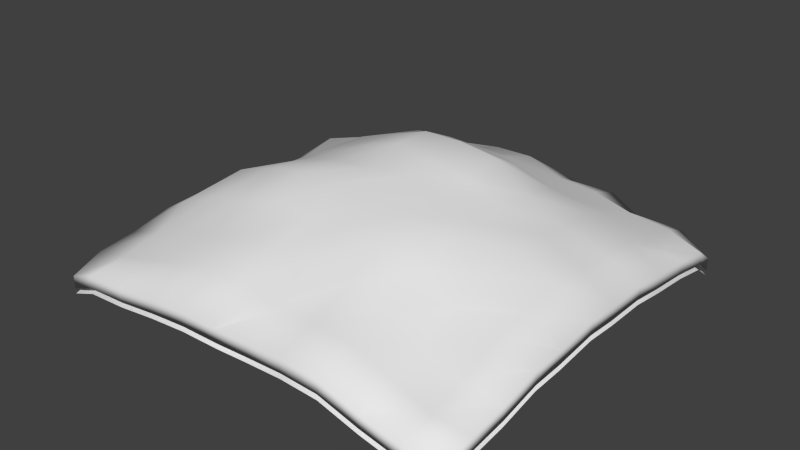 # Source: bump.blend  (saved by Blender 2.68.0; exported with 4.5.12 LTS)
import bpy
from mathutils import Matrix  # noqa: F401  (used for matrix-valued properties, if any)

bpy.ops.wm.read_factory_settings(use_empty=True)
scene = bpy.context.scene
scene.name = 'Scene'

# ---- collections
col_collection_1 = bpy.data.collections.new('Collection 1'); scene.collection.children.link(col_collection_1)

# ---- world
world_world = bpy.data.worlds.new('World'); scene.world = world_world
world_world.color = (0.05088, 0.05088, 0.05088)
world_world.use_sun_shadow = False
world_world.sun_shadow_jitter_overblur = 0.0
world_world.cycles.sampling_method = 'MANUAL'
world_world.cycles.sample_map_resolution = 256

# ---- meshes
me_plane_001 = bpy.data.meshes.new('Plane.001')
me_plane_001.from_pydata([(7.825, -7.824, 0.7843), (-7.834, -7.834, 0.8226), (7.755, 7.755, 0.4022), (-7.783, 7.782, 0.5537), (6.555, -7.891, 0.9763), (5.117, -7.924, 1.32), (3.718, -8.064, 1.893), (2.21, -7.988, 1.883), (0.7296, -7.872, 1.715), (-0.7225, -7.801, 1.573), (-2.18, -7.859, 1.612), (-3.651, -7.906, 1.529), (-5.129, -7.934, 1.368), (-6.628, -7.975, 1.322), (6.575, 7.91, 1.059), (5.048, 7.814, 1.012), (3.672, 7.963, 1.654), (2.186, 7.892, 1.682), (0.7323, 7.921, 1.81), (-0.7156, 7.692, 1.358), (-2.178, 7.833, 1.563), (-3.687, 7.987, 1.717), (-5.124, 7.931, 1.345), (-6.549, 7.885, 0.9435), (7.931, -6.59, 1.145), (7.913, -5.111, 1.298), (8.001, -3.693, 1.749), (7.843, -2.174, 1.581), (7.998, -0.7334, 1.96), (7.87, 0.7268, 1.71), (7.96, 2.201, 1.821), (7.929, 3.66, 1.582), (7.972, 5.153, 1.477), (7.947, 6.603, 1.188), (-7.935, 6.595, 1.167), (-7.815, 5.051, 1.023), (-7.88, 3.639, 1.463), (-7.767, 2.157, 1.422), (-7.834, 0.7251, 1.638), (-7.662, -0.7146, 1.301), (-7.853, -2.182, 1.604), (-7.982, -3.685, 1.706), (-7.944, -5.133, 1.389), (-7.948, -6.605, 1.21), (-6.603, -6.604, 1.483), (-6.597, -5.127, 1.81), (-6.729, -3.728, 2.463), (-6.681, -2.223, 2.591), (-6.373, -0.7191, 2.08), (-6.442, 0.7218, 2.212), (-6.513, 2.179, 2.25), (-6.715, 3.722, 2.433), (-6.588, 5.122, 1.78), (-6.554, 6.554, 1.293), (-5.144, -6.617, 1.869), (-5.138, -5.136, 2.352), (-5.244, -3.733, 3.065), (-5.327, -2.267, 3.552), (-5.01, -0.725, 3.022), (-5.083, 0.7274, 3.164), (-5.062, 2.171, 2.992), (-5.032, 3.595, 2.572), (-5.181, 5.18, 2.472), (-5.126, 6.594, 1.798), (-3.688, -6.651, 2.287), (-3.646, -5.105, 2.745), (-3.686, -3.68, 3.44), (-3.777, -2.252, 4.073), (-3.656, -0.7343, 3.917), (-3.603, 0.7241, 3.785), (-3.673, 2.198, 3.805), (-3.52, 3.521, 2.97), (-3.554, 4.966, 2.421), (-3.706, 6.692, 2.378), (-2.22, -6.697, 2.619), (-2.191, -5.122, 3.117), (-2.205, -3.673, 3.81), (-2.226, -2.224, 4.361), (-2.165, -0.7245, 4.276), (-2.177, 0.729, 4.358), (-2.204, 2.211, 4.291), (-2.224, 3.73, 3.957), (-2.141, 4.972, 2.805), (-2.207, 6.648, 2.519), (-0.7391, -6.679, 2.67), (-0.7303, -5.134, 3.263), (-0.7181, -3.556, 3.667), (-0.7301, -2.173, 4.323), (-0.7171, -0.7166, 4.427), (-0.7436, 0.7492, 4.801), (-0.7482, 2.274, 4.763), (-0.7423, 3.716, 4.08), (-0.7198, 5.04, 3.08), (-0.7372, 6.703, 2.716), (0.7201, -6.457, 2.242), (0.7278, -5.11, 3.218), (0.7273, -3.624, 3.826), (0.7113, -2.119, 4.091), (0.7259, -0.7249, 4.562), (0.7225, 0.7301, 4.529), (0.7541, 2.281, 4.787), (0.7275, 3.636, 3.877), (0.7296, 5.131, 3.259), (0.7364, 6.714, 2.739), (2.185, -6.543, 2.311), (2.168, -5.055, 2.975), (2.191, -3.652, 3.752), (2.179, -2.177, 4.137), (2.121, -0.7124, 4.105), (2.175, 0.7326, 4.328), (2.259, 2.267, 4.558), (2.202, 3.667, 3.805), (2.151, 5.01, 2.88), (2.183, 6.558, 2.337), (3.708, -6.688, 2.373), (3.618, -5.065, 2.65), (3.649, -3.649, 3.339), (3.689, -2.21, 3.848), (3.606, -0.7247, 3.779), (3.609, 0.7237, 3.795), (3.62, 2.178, 3.681), (3.644, 3.641, 3.318), (3.575, 4.996, 2.492), (3.667, 6.608, 2.192), (5.116, -6.584, 1.771), (5.045, -5.048, 2.096), (5.021, -3.587, 2.547), (5.092, -2.179, 3.054), (5.201, -0.7353, 3.398), (5.154, 0.7303, 3.305), (5.066, 2.173, 2.999), (5.157, 3.681, 2.867), (5.105, 5.103, 2.256), (5.132, 6.598, 1.821), (6.539, -6.541, 1.243), (6.494, -5.048, 1.523), (6.68, -3.701, 2.35), (6.558, -2.185, 2.338), (6.726, -0.738, 2.762), (6.641, 0.733, 2.598), (6.641, 2.207, 2.507), (6.679, 3.702, 2.347), (6.516, 5.068, 1.594), (6.642, 6.644, 1.637), (7.829, -7.827, 0.3097), (-7.83, -7.837, 0.348), (7.759, 7.752, -0.07245), (-7.779, 7.779, 0.07911), (6.559, -7.894, 0.5017), (5.121, -7.927, 0.8458), (3.721, -8.067, 1.418), (2.213, -7.991, 1.409), (0.7332, -7.875, 1.241), (-0.7189, -7.804, 1.098), (-2.176, -7.861, 1.137), (-3.647, -7.909, 1.055), (-5.126, -7.937, 0.8938), (-6.625, -7.978, 0.847), (6.579, 7.907, 0.5843), (5.051, 7.812, 0.5375), (3.676, 7.96, 1.179), (2.19, 7.889, 1.207), (0.7359, 7.918, 1.335), (-0.712, 7.689, 0.8831), (-2.174, 7.83, 1.089), (-3.683, 7.984, 1.242), (-5.12, 7.928, 0.87), (-6.546, 7.882, 0.4689), (7.935, -6.593, 0.6706), (7.916, -5.114, 0.8237), (8.005, -3.696, 1.275), (7.846, -2.177, 1.106), (8.001, -0.7363, 1.485), (7.873, 0.7239, 1.235), (7.963, 2.198, 1.346), (7.932, 3.657, 1.107), (7.976, 5.15, 1.003), (7.951, 6.6, 0.7131), (-7.931, 6.592, 0.6925), (-7.811, 5.048, 0.5483), (-7.876, 3.636, 0.988), (-7.764, 2.154, 0.9478), (-7.83, 0.7222, 1.163), (-7.658, -0.7175, 0.8263), (-7.849, -2.185, 1.129), (-7.979, -3.688, 1.232), (-7.94, -5.136, 0.9143), (-7.945, -6.608, 0.7353), (-6.599, -6.606, 1.008), (-6.593, -5.13, 1.335), (-6.726, -3.731, 1.989), (-6.677, -2.226, 2.117), (-6.37, -0.722, 1.606), (-6.438, 0.7189, 1.737), (-6.509, 2.176, 1.775), (-6.712, 3.719, 1.958), (-6.584, 5.119, 1.305), (-6.551, 6.551, 0.8186), (-5.14, -6.62, 1.394), (-5.135, -5.139, 1.877), (-5.241, -3.736, 2.591), (-5.323, -2.27, 3.077), (-5.006, -0.7279, 2.547), (-5.08, 0.7245, 2.69), (-5.059, 2.168, 2.518), (-5.028, 3.592, 2.097), (-5.178, 5.177, 1.997), (-5.122, 6.591, 1.324), (-3.684, -6.654, 1.813), (-3.642, -5.108, 2.27), (-3.683, -3.683, 2.965), (-3.774, -2.255, 3.599), (-3.652, -0.7372, 3.442), (-3.6, 0.7212, 3.31), (-3.669, 2.195, 3.33), (-3.517, 3.518, 2.495), (-3.55, 4.963, 1.947), (-3.703, 6.689, 1.903), (-2.216, -6.7, 2.144), (-2.188, -5.125, 2.643), (-2.202, -3.675, 3.335), (-2.223, -2.227, 3.887), (-2.162, -0.7274, 3.801), (-2.173, 0.7261, 3.884), (-2.2, 2.208, 3.817), (-2.221, 3.727, 3.482), (-2.137, 4.97, 2.331), (-2.204, 6.645, 2.045), (-0.7354, -6.682, 2.196), (-0.7267, -5.137, 2.788), (-0.7145, -3.559, 3.193), (-0.7264, -2.175, 3.848), (-0.7134, -0.7195, 3.953), (-0.74, 0.7463, 4.326), (-0.7446, 2.272, 4.288), (-0.7387, 3.713, 3.606), (-0.7162, 5.037, 2.605), (-0.7336, 6.7, 2.241), (0.7237, -6.46, 1.767), (0.7314, -5.113, 2.744), (0.731, -3.627, 3.352), (0.7149, -2.122, 3.617), (0.7295, -0.7278, 4.088), (0.7261, 0.7272, 4.054), (0.7577, 2.278, 4.313), (0.7311, 3.633, 3.403), (0.7332, 5.128, 2.784), (0.74, 6.711, 2.264), (2.189, -6.546, 1.836), (2.172, -5.058, 2.501), (2.195, -3.655, 3.277), (2.182, -2.18, 3.662), (2.125, -0.7153, 3.63), (2.178, 0.7297, 3.854), (2.263, 2.264, 4.083), (2.206, 3.664, 3.331), (2.155, 5.007, 2.405), (2.187, 6.555, 1.863), (3.711, -6.691, 1.899), (3.621, -5.068, 2.176), (3.653, -3.652, 2.864), (3.693, -2.213, 3.373), (3.609, -0.7276, 3.304), (3.612, 0.7208, 3.32), (3.624, 2.176, 3.207), (3.647, 3.639, 2.843), (3.578, 4.993, 2.017), (3.671, 6.605, 1.717), (5.12, -6.587, 1.297), (5.048, -5.051, 1.622), (5.025, -3.59, 2.073), (5.096, -2.182, 2.58), (5.204, -0.7382, 2.923), (5.158, 0.7274, 2.831), (5.07, 2.17, 2.525), (5.161, 3.678, 2.392), (5.108, 5.1, 1.781), (5.136, 6.595, 1.347), (6.543, -6.543, 0.7686), (6.497, -5.051, 1.048), (6.684, -3.704, 1.876), (6.561, -2.188, 1.863), (6.73, -0.7409, 2.287), (6.645, 0.7301, 2.123), (6.645, 2.204, 2.032), (6.683, 3.699, 1.873), (6.519, 5.065, 1.119), (6.646, 6.641, 1.162)], [], [(143, 33, 2, 14), (34, 53, 23, 3), (53, 63, 22, 23), (63, 73, 21, 22), (73, 83, 20, 21), (83, 93, 19, 20), (93, 103, 18, 19), (103, 113, 17, 18), (113, 123, 16, 17), (123, 133, 15, 16), (133, 143, 14, 15), (1, 13, 44, 43), (43, 44, 45, 42), (42, 45, 46, 41), (41, 46, 47, 40), (40, 47, 48, 39), (39, 48, 49, 38), (38, 49, 50, 37), (37, 50, 51, 36), (36, 51, 52, 35), (35, 52, 53, 34), (13, 12, 54, 44), (44, 54, 55, 45), (45, 55, 56, 46), (46, 56, 57, 47), (47, 57, 58, 48), (48, 58, 59, 49), (49, 59, 60, 50), (50, 60, 61, 51), (51, 61, 62, 52), (52, 62, 63, 53), (12, 11, 64, 54), (54, 64, 65, 55), (55, 65, 66, 56), (56, 66, 67, 57), (57, 67, 68, 58), (58, 68, 69, 59), (59, 69, 70, 60), (60, 70, 71, 61), (61, 71, 72, 62), (62, 72, 73, 63), (11, 10, 74, 64), (64, 74, 75, 65), (65, 75, 76, 66), (66, 76, 77, 67), (67, 77, 78, 68), (68, 78, 79, 69), (69, 79, 80, 70), (70, 80, 81, 71), (71, 81, 82, 72), (72, 82, 83, 73), (10, 9, 84, 74), (74, 84, 85, 75), (75, 85, 86, 76), (76, 86, 87, 77), (77, 87, 88, 78), (78, 88, 89, 79), (79, 89, 90, 80), (80, 90, 91, 81), (81, 91, 92, 82), (82, 92, 93, 83), (9, 8, 94, 84), (84, 94, 95, 85), (85, 95, 96, 86), (86, 96, 97, 87), (87, 97, 98, 88), (88, 98, 99, 89), (89, 99, 100, 90), (90, 100, 101, 91), (91, 101, 102, 92), (92, 102, 103, 93), (8, 7, 104, 94), (94, 104, 105, 95), (95, 105, 106, 96), (96, 106, 107, 97), (97, 107, 108, 98), (98, 108, 109, 99), (99, 109, 110, 100), (100, 110, 111, 101), (101, 111, 112, 102), (102, 112, 113, 103), (7, 6, 114, 104), (104, 114, 115, 105), (105, 115, 116, 106), (106, 116, 117, 107), (107, 117, 118, 108), (108, 118, 119, 109), (109, 119, 120, 110), (110, 120, 121, 111), (111, 121, 122, 112), (112, 122, 123, 113), (6, 5, 124, 114), (114, 124, 125, 115), (115, 125, 126, 116), (116, 126, 127, 117), (117, 127, 128, 118), (118, 128, 129, 119), (119, 129, 130, 120), (120, 130, 131, 121), (121, 131, 132, 122), (122, 132, 133, 123), (5, 4, 134, 124), (124, 134, 135, 125), (125, 135, 136, 126), (126, 136, 137, 127), (127, 137, 138, 128), (128, 138, 139, 129), (129, 139, 140, 130), (130, 140, 141, 131), (131, 141, 142, 132), (132, 142, 143, 133), (4, 0, 24, 134), (134, 24, 25, 135), (135, 25, 26, 136), (136, 26, 27, 137), (137, 27, 28, 138), (138, 28, 29, 139), (139, 29, 30, 140), (140, 30, 31, 141), (141, 31, 32, 142), (142, 32, 33, 143), (287, 158, 146, 177), (178, 147, 167, 197), (197, 167, 166, 207), (207, 166, 165, 217), (217, 165, 164, 227), (227, 164, 163, 237), (237, 163, 162, 247), (247, 162, 161, 257), (257, 161, 160, 267), (267, 160, 159, 277), (277, 159, 158, 287), (145, 187, 188, 157), (187, 186, 189, 188), (186, 185, 190, 189), (185, 184, 191, 190), (184, 183, 192, 191), (183, 182, 193, 192), (182, 181, 194, 193), (181, 180, 195, 194), (180, 179, 196, 195), (179, 178, 197, 196), (157, 188, 198, 156), (188, 189, 199, 198), (189, 190, 200, 199), (190, 191, 201, 200), (191, 192, 202, 201), (192, 193, 203, 202), (193, 194, 204, 203), (194, 195, 205, 204), (195, 196, 206, 205), (196, 197, 207, 206), (156, 198, 208, 155), (198, 199, 209, 208), (199, 200, 210, 209), (200, 201, 211, 210), (201, 202, 212, 211), (202, 203, 213, 212), (203, 204, 214, 213), (204, 205, 215, 214), (205, 206, 216, 215), (206, 207, 217, 216), (155, 208, 218, 154), (208, 209, 219, 218), (209, 210, 220, 219), (210, 211, 221, 220), (211, 212, 222, 221), (212, 213, 223, 222), (213, 214, 224, 223), (214, 215, 225, 224), (215, 216, 226, 225), (216, 217, 227, 226), (154, 218, 228, 153), (218, 219, 229, 228), (219, 220, 230, 229), (220, 221, 231, 230), (221, 222, 232, 231), (222, 223, 233, 232), (223, 224, 234, 233), (224, 225, 235, 234), (225, 226, 236, 235), (226, 227, 237, 236), (153, 228, 238, 152), (228, 229, 239, 238), (229, 230, 240, 239), (230, 231, 241, 240), (231, 232, 242, 241), (232, 233, 243, 242), (233, 234, 244, 243), (234, 235, 245, 244), (235, 236, 246, 245), (236, 237, 247, 246), (152, 238, 248, 151), (238, 239, 249, 248), (239, 240, 250, 249), (240, 241, 251, 250), (241, 242, 252, 251), (242, 243, 253, 252), (243, 244, 254, 253), (244, 245, 255, 254), (245, 246, 256, 255), (246, 247, 257, 256), (151, 248, 258, 150), (248, 249, 259, 258), (249, 250, 260, 259), (250, 251, 261, 260), (251, 252, 262, 261), (252, 253, 263, 262), (253, 254, 264, 263), (254, 255, 265, 264), (255, 256, 266, 265), (256, 257, 267, 266), (150, 258, 268, 149), (258, 259, 269, 268), (259, 260, 270, 269), (260, 261, 271, 270), (261, 262, 272, 271), (262, 263, 273, 272), (263, 264, 274, 273), (264, 265, 275, 274), (265, 266, 276, 275), (266, 267, 277, 276), (149, 268, 278, 148), (268, 269, 279, 278), (269, 270, 280, 279), (270, 271, 281, 280), (271, 272, 282, 281), (272, 273, 283, 282), (273, 274, 284, 283), (274, 275, 285, 284), (275, 276, 286, 285), (276, 277, 287, 286), (148, 278, 168, 144), (278, 279, 169, 168), (279, 280, 170, 169), (280, 281, 171, 170), (281, 282, 172, 171), (282, 283, 173, 172), (283, 284, 174, 173), (284, 285, 175, 174), (285, 286, 176, 175), (286, 287, 177, 176), (28, 172, 173, 29), (11, 155, 154, 10), (3, 147, 178, 34), (15, 159, 160, 16), (38, 182, 183, 39), (20, 164, 165, 21), (43, 187, 145, 1), (25, 169, 170, 26), (8, 152, 151, 7), (30, 174, 175, 31), (13, 157, 156, 12), (35, 179, 180, 36), (17, 161, 162, 18), (1, 145, 157, 13), (40, 184, 185, 41), (22, 166, 167, 23), (5, 149, 148, 4), (27, 171, 172, 28), (10, 154, 153, 9), (32, 176, 177, 33), (14, 158, 159, 15), (37, 181, 182, 38), (19, 163, 164, 20), (33, 177, 146, 2), (42, 186, 187, 43), (24, 168, 169, 25), (7, 151, 150, 6), (29, 173, 174, 30), (12, 156, 155, 11), (34, 178, 179, 35), (16, 160, 161, 17), (39, 183, 184, 40), (21, 165, 166, 22), (4, 148, 144, 0), (26, 170, 171, 27), (9, 153, 152, 8), (31, 175, 176, 32), (2, 146, 158, 14), (36, 180, 181, 37), (18, 162, 163, 19), (23, 167, 147, 3), (41, 185, 186, 42), (0, 144, 168, 24), (6, 150, 149, 5)])
me_plane_001.polygons.foreach_set('use_smooth', [True] * 286)
_uv = me_plane_001.uv_layers.new(name='UVMap')
_uv.uv.foreach_set('vector', [0.9047, 0.9048, 0.9966, 0.9073, 0.9974, 0.9974, 0.9074, 0.9968, 0.0006648, 0.9094, 0.0931, 0.9067, 0.09062, 0.9991, 9.986e-05, 0.9999, 0.0931, 0.9067, 0.1861, 0.9028, 0.1819, 0.9976, 0.09062, 0.9991, 0.1861, 0.9028, 0.2779, 0.8987, 0.2732, 0.996, 0.1819, 0.9976, 0.2779, 0.8987, 0.3676, 0.8958, 0.3641, 0.9952, 0.2732, 0.996, 0.3676, 0.8958, 0.4557, 0.8954, 0.4547, 0.9956, 0.3641, 0.9952, 0.4557, 0.8954, 0.5434, 0.895, 0.5452, 0.9949, 0.4547, 0.9956, 0.5434, 0.895, 0.6313, 0.895, 0.6353, 0.9939, 0.5452, 0.9949, 0.6313, 0.895, 0.7207, 0.8974, 0.7257, 0.9943, 0.6353, 0.9939, 0.7207, 0.8974, 0.8121, 0.9012, 0.8166, 0.9956, 0.7257, 0.9943, 0.8121, 0.9012, 0.9047, 0.9048, 0.9074, 0.9968, 0.8166, 0.9956, 9.986e-05, 0.002498, 0.09017, 0.003072, 0.09287, 0.09505, 0.0008834, 0.09257, 0.0008834, 0.09257, 0.09287, 0.09505, 0.09674, 0.1876, 0.002325, 0.1834, 0.002325, 0.1834, 0.09674, 0.1876, 0.1007, 0.279, 0.003808, 0.2743, 0.003808, 0.2743, 0.1007, 0.279, 0.1034, 0.3684, 0.004483, 0.3647, 0.004483, 0.3647, 0.1034, 0.3684, 0.1036, 0.4563, 0.003659, 0.4548, 0.003659, 0.4548, 0.1036, 0.4563, 0.1035, 0.544, 0.003188, 0.5452, 0.003188, 0.5452, 0.1035, 0.544, 0.1033, 0.6321, 0.003896, 0.6358, 0.003896, 0.6358, 0.1033, 0.6321, 0.1006, 0.7219, 0.003259, 0.7267, 0.003259, 0.7267, 0.1006, 0.7219, 0.09677, 0.8137, 0.001911, 0.8181, 0.001911, 0.8181, 0.09677, 0.8137, 0.0931, 0.9067, 0.0006648, 0.9094, 0.09017, 0.003072, 0.181, 0.0043, 0.1854, 0.09871, 0.09287, 0.09505, 0.09287, 0.09505, 0.1854, 0.09871, 0.191, 0.193, 0.09674, 0.1876, 0.09674, 0.1876, 0.191, 0.193, 0.1966, 0.2846, 0.1007, 0.279, 0.1007, 0.279, 0.1966, 0.2846, 0.2006, 0.3725, 0.1034, 0.3684, 0.1034, 0.3684, 0.2006, 0.3725, 0.2013, 0.4578, 0.1036, 0.4563, 0.1036, 0.4563, 0.2013, 0.4578, 0.2014, 0.5426, 0.1035, 0.544, 0.1035, 0.544, 0.2014, 0.5426, 0.2007, 0.628, 0.1033, 0.6321, 0.1033, 0.6321, 0.2007, 0.628, 0.1968, 0.7161, 0.1006, 0.7219, 0.1006, 0.7219, 0.1968, 0.7161, 0.1914, 0.8081, 0.09677, 0.8137, 0.09677, 0.8137, 0.1914, 0.8081, 0.1861, 0.9028, 0.0931, 0.9067, 0.181, 0.0043, 0.2719, 0.005569, 0.2769, 0.1025, 0.1854, 0.09871, 0.1854, 0.09871, 0.2769, 0.1025, 0.2826, 0.1983, 0.191, 0.193, 0.191, 0.193, 0.2826, 0.1983, 0.2884, 0.2901, 0.1966, 0.2846, 0.1966, 0.2846, 0.2884, 0.2901, 0.2926, 0.3765, 0.2006, 0.3725, 0.2006, 0.3725, 0.2926, 0.3765, 0.2937, 0.4591, 0.2013, 0.4578, 0.2013, 0.4578, 0.2937, 0.4591, 0.2939, 0.5411, 0.2014, 0.5426, 0.2014, 0.5426, 0.2939, 0.5411, 0.2929, 0.6238, 0.2007, 0.628, 0.2007, 0.628, 0.2929, 0.6238, 0.2888, 0.7104, 0.1968, 0.7161, 0.1968, 0.7161, 0.2888, 0.7104, 0.2834, 0.8025, 0.1914, 0.8081, 0.1914, 0.8081, 0.2834, 0.8025, 0.2779, 0.8987, 0.1861, 0.9028, 0.2719, 0.005569, 0.3623, 0.006029, 0.3663, 0.105, 0.2769, 0.1025, 0.2769, 0.1025, 0.3663, 0.105, 0.3706, 0.2021, 0.2826, 0.1983, 0.2826, 0.1983, 0.3706, 0.2021, 0.3748, 0.2941, 0.2884, 0.2901, 0.2884, 0.2901, 0.3748, 0.2941, 0.3781, 0.3796, 0.2926, 0.3765, 0.2926, 0.3765, 0.3781, 0.3796, 0.3792, 0.4602, 0.2937, 0.4591, 0.2937, 0.4591, 0.3792, 0.4602, 0.3794, 0.5399, 0.2939, 0.5411, 0.2939, 0.5411, 0.3794, 0.5399, 0.3785, 0.6205, 0.2929, 0.6238, 0.2929, 0.6238, 0.3785, 0.6205, 0.3754, 0.7061, 0.2888, 0.7104, 0.2888, 0.7104, 0.3754, 0.7061, 0.3715, 0.7984, 0.2834, 0.8025, 0.2834, 0.8025, 0.3715, 0.7984, 0.3676, 0.8958, 0.2779, 0.8987, 0.3623, 0.006029, 0.4524, 0.004989, 0.4541, 0.1049, 0.3663, 0.105, 0.3663, 0.105, 0.4541, 0.1049, 0.4558, 0.2026, 0.3706, 0.2021, 0.3706, 0.2021, 0.4558, 0.2026, 0.4574, 0.295, 0.3748, 0.2941, 0.3748, 0.2941, 0.4574, 0.295, 0.4587, 0.3805, 0.3781, 0.3796, 0.3781, 0.3796, 0.4587, 0.3805, 0.4592, 0.4605, 0.3792, 0.4602, 0.3792, 0.4602, 0.4592, 0.4605, 0.4594, 0.5394, 0.3794, 0.5399, 0.3794, 0.5399, 0.4594, 0.5394, 0.4591, 0.6194, 0.3785, 0.6205, 0.3785, 0.6205, 0.4591, 0.6194, 0.4581, 0.705, 0.3754, 0.7061, 0.3754, 0.7061, 0.4581, 0.705, 0.4569, 0.7975, 0.3715, 0.7984, 0.3715, 0.7984, 0.4569, 0.7975, 0.4557, 0.8954, 0.3676, 0.8958, 0.4524, 0.004989, 0.5428, 0.0043, 0.5419, 0.1046, 0.4541, 0.1049, 0.4541, 0.1049, 0.5419, 0.1046, 0.5407, 0.2025, 0.4558, 0.2026, 0.4558, 0.2026, 0.5407, 0.2025, 0.5394, 0.295, 0.4574, 0.295, 0.4574, 0.295, 0.5394, 0.295, 0.5384, 0.3806, 0.4587, 0.3805, 0.4587, 0.3805, 0.5384, 0.3806, 0.5381, 0.4605, 0.4592, 0.4605, 0.4592, 0.4605, 0.5381, 0.4605, 0.5383, 0.5395, 0.4594, 0.5394, 0.4594, 0.5394, 0.5383, 0.5395, 0.5389, 0.6195, 0.4591, 0.6194, 0.4591, 0.6194, 0.5389, 0.6195, 0.5401, 0.7049, 0.4581, 0.705, 0.4581, 0.705, 0.5401, 0.7049, 0.5417, 0.7973, 0.4569, 0.7975, 0.4569, 0.7975, 0.5417, 0.7973, 0.5434, 0.895, 0.4557, 0.8954, 0.5428, 0.0043, 0.6334, 0.004788, 0.63, 0.1041, 0.5419, 0.1046, 0.5419, 0.1046, 0.63, 0.1041, 0.6261, 0.2016, 0.5407, 0.2025, 0.5407, 0.2025, 0.6261, 0.2016, 0.6221, 0.2938, 0.5394, 0.295, 0.5394, 0.295, 0.6221, 0.2938, 0.619, 0.3794, 0.5384, 0.3806, 0.5384, 0.3806, 0.619, 0.3794, 0.6181, 0.46, 0.5381, 0.4605, 0.5381, 0.4605, 0.6181, 0.46, 0.6184, 0.5398, 0.5383, 0.5395, 0.5383, 0.5395, 0.6184, 0.5398, 0.6195, 0.6204, 0.5389, 0.6195, 0.5389, 0.6195, 0.6195, 0.6204, 0.6227, 0.7058, 0.5401, 0.7049, 0.5401, 0.7049, 0.6227, 0.7058, 0.627, 0.7978, 0.5417, 0.7973, 0.5417, 0.7973, 0.627, 0.7978, 0.6313, 0.895, 0.5434, 0.895, 0.6334, 0.004788, 0.7243, 0.00393, 0.7197, 0.1013, 0.63, 0.1041, 0.63, 0.1041, 0.7197, 0.1013, 0.7142, 0.1975, 0.6261, 0.2016, 0.6261, 0.2016, 0.7142, 0.1975, 0.7087, 0.2895, 0.6221, 0.2938, 0.6221, 0.2938, 0.7087, 0.2895, 0.7046, 0.3761, 0.619, 0.3794, 0.619, 0.3794, 0.7046, 0.3761, 0.7037, 0.4588, 0.6181, 0.46, 0.6181, 0.46, 0.7037, 0.4588, 0.7038, 0.5408, 0.6184, 0.5398, 0.6184, 0.5398, 0.7038, 0.5408, 0.7049, 0.6234, 0.6195, 0.6204, 0.6195, 0.6204, 0.7049, 0.6234, 0.7092, 0.7098, 0.6227, 0.7058, 0.6227, 0.7058, 0.7092, 0.7098, 0.7149, 0.8016, 0.627, 0.7978, 0.627, 0.7978, 0.7149, 0.8016, 0.7207, 0.8974, 0.6313, 0.895, 0.7243, 0.00393, 0.8157, 0.002358, 0.8115, 0.09722, 0.7197, 0.1013, 0.7197, 0.1013, 0.8115, 0.09722, 0.8061, 0.1919, 0.7142, 0.1975, 0.7142, 0.1975, 0.8061, 0.1919, 0.8007, 0.2838, 0.7087, 0.2895, 0.7087, 0.2895, 0.8007, 0.2838, 0.7968, 0.372, 0.7046, 0.3761, 0.7046, 0.3761, 0.7968, 0.372, 0.7962, 0.4574, 0.7037, 0.4588, 0.7037, 0.4588, 0.7962, 0.4574, 0.7962, 0.5422, 0.7038, 0.5408, 0.7038, 0.5408, 0.7962, 0.5422, 0.797, 0.6274, 0.7049, 0.6234, 0.7049, 0.6234, 0.797, 0.6274, 0.8009, 0.7153, 0.7092, 0.7098, 0.7092, 0.7098, 0.8009, 0.7153, 0.8065, 0.8069, 0.7149, 0.8016, 0.7149, 0.8016, 0.8065, 0.8069, 0.8121, 0.9012, 0.7207, 0.8974, 0.8157, 0.002358, 0.9069, 0.0008876, 0.9044, 0.09332, 0.8115, 0.09722, 0.8115, 0.09722, 0.9044, 0.09332, 0.9008, 0.1863, 0.8061, 0.1919, 0.8061, 0.1919, 0.9008, 0.1863, 0.8969, 0.2781, 0.8007, 0.2838, 0.8007, 0.2838, 0.8969, 0.2781, 0.8943, 0.3678, 0.7968, 0.372, 0.7968, 0.372, 0.8943, 0.3678, 0.894, 0.4559, 0.7962, 0.4574, 0.7962, 0.4574, 0.894, 0.4559, 0.8939, 0.5436, 0.7962, 0.5422, 0.7962, 0.5422, 0.8939, 0.5436, 0.8941, 0.6315, 0.797, 0.6274, 0.797, 0.6274, 0.8941, 0.6315, 0.8968, 0.7209, 0.8009, 0.7153, 0.8009, 0.7153, 0.8968, 0.7209, 0.9008, 0.8123, 0.8065, 0.8069, 0.8065, 0.8069, 0.9008, 0.8123, 0.9047, 0.9048, 0.8121, 0.9012, 0.9069, 0.0008876, 0.9974, 9.986e-05, 0.9969, 0.09062, 0.9044, 0.09332, 0.9044, 0.09332, 0.9969, 0.09062, 0.9956, 0.1819, 0.9008, 0.1863, 0.9008, 0.1863, 0.9956, 0.1819, 0.9943, 0.2732, 0.8969, 0.2781, 0.8969, 0.2781, 0.9943, 0.2732, 0.9936, 0.3641, 0.8943, 0.3678, 0.8943, 0.3678, 0.9936, 0.3641, 0.9943, 0.4547, 0.894, 0.4559, 0.894, 0.4559, 0.9943, 0.4547, 0.9938, 0.5452, 0.8939, 0.5436, 0.8939, 0.5436, 0.9938, 0.5452, 0.993, 0.6353, 0.8941, 0.6315, 0.8941, 0.6315, 0.993, 0.6353, 0.9937, 0.7257, 0.8968, 0.7209, 0.8968, 0.7209, 0.9937, 0.7257, 0.9952, 0.8165, 0.9008, 0.8123, 0.9008, 0.8123, 0.9952, 0.8165, 0.9966, 0.9073, 0.9047, 0.9048, 0.9047, 0.9048, 0.9074, 0.9968, 0.9974, 0.9974, 0.9966, 0.9073, 0.0006648, 0.9094, 9.986e-05, 0.9999, 0.09062, 0.9991, 0.0931, 0.9067, 0.0931, 0.9067, 0.09062, 0.9991, 0.1819, 0.9976, 0.1861, 0.9028, 0.1861, 0.9028, 0.1819, 0.9976, 0.2732, 0.996, 0.2779, 0.8987, 0.2779, 0.8987, 0.2732, 0.996, 0.3641, 0.9952, 0.3676, 0.8958, 0.3676, 0.8958, 0.3641, 0.9952, 0.4547, 0.9956, 0.4557, 0.8954, 0.4557, 0.8954, 0.4547, 0.9956, 0.5452, 0.9949, 0.5434, 0.895, 0.5434, 0.895, 0.5452, 0.9949, 0.6353, 0.9939, 0.6313, 0.895, 0.6313, 0.895, 0.6353, 0.9939, 0.7257, 0.9943, 0.7207, 0.8974, 0.7207, 0.8974, 0.7257, 0.9943, 0.8166, 0.9956, 0.8121, 0.9012, 0.8121, 0.9012, 0.8166, 0.9956, 0.9074, 0.9968, 0.9047, 0.9048, 9.986e-05, 0.002498, 0.0008834, 0.09257, 0.09287, 0.09505, 0.09017, 0.003072, 0.0008834, 0.09257, 0.002325, 0.1834, 0.09674, 0.1876, 0.09287, 0.09505, 0.002325, 0.1834, 0.003808, 0.2743, 0.1007, 0.279, 0.09674, 0.1876, 0.003808, 0.2743, 0.004483, 0.3647, 0.1034, 0.3684, 0.1007, 0.279, 0.004483, 0.3647, 0.003659, 0.4548, 0.1036, 0.4563, 0.1034, 0.3684, 0.003659, 0.4548, 0.003188, 0.5452, 0.1035, 0.544, 0.1036, 0.4563, 0.003188, 0.5452, 0.003896, 0.6358, 0.1033, 0.6321, 0.1035, 0.544, 0.003896, 0.6358, 0.003259, 0.7267, 0.1006, 0.7219, 0.1033, 0.6321, 0.003259, 0.7267, 0.001911, 0.8181, 0.09677, 0.8137, 0.1006, 0.7219, 0.001911, 0.8181, 0.0006648, 0.9094, 0.0931, 0.9067, 0.09677, 0.8137, 0.09017, 0.003072, 0.09287, 0.09505, 0.1854, 0.09871, 0.181, 0.0043, 0.09287, 0.09505, 0.09674, 0.1876, 0.191, 0.193, 0.1854, 0.09871, 0.09674, 0.1876, 0.1007, 0.279, 0.1966, 0.2846, 0.191, 0.193, 0.1007, 0.279, 0.1034, 0.3684, 0.2006, 0.3725, 0.1966, 0.2846, 0.1034, 0.3684, 0.1036, 0.4563, 0.2013, 0.4578, 0.2006, 0.3725, 0.1036, 0.4563, 0.1035, 0.544, 0.2014, 0.5426, 0.2013, 0.4578, 0.1035, 0.544, 0.1033, 0.6321, 0.2007, 0.628, 0.2014, 0.5426, 0.1033, 0.6321, 0.1006, 0.7219, 0.1968, 0.7161, 0.2007, 0.628, 0.1006, 0.7219, 0.09677, 0.8137, 0.1914, 0.8081, 0.1968, 0.7161, 0.09677, 0.8137, 0.0931, 0.9067, 0.1861, 0.9028, 0.1914, 0.8081, 0.181, 0.0043, 0.1854, 0.09871, 0.2769, 0.1025, 0.2719, 0.005569, 0.1854, 0.09871, 0.191, 0.193, 0.2826, 0.1983, 0.2769, 0.1025, 0.191, 0.193, 0.1966, 0.2846, 0.2884, 0.2901, 0.2826, 0.1983, 0.1966, 0.2846, 0.2006, 0.3725, 0.2926, 0.3765, 0.2884, 0.2901, 0.2006, 0.3725, 0.2013, 0.4578, 0.2937, 0.4591, 0.2926, 0.3765, 0.2013, 0.4578, 0.2014, 0.5426, 0.2939, 0.5411, 0.2937, 0.4591, 0.2014, 0.5426, 0.2007, 0.628, 0.2929, 0.6238, 0.2939, 0.5411, 0.2007, 0.628, 0.1968, 0.7161, 0.2888, 0.7104, 0.2929, 0.6238, 0.1968, 0.7161, 0.1914, 0.8081, 0.2834, 0.8025, 0.2888, 0.7104, 0.1914, 0.8081, 0.1861, 0.9028, 0.2779, 0.8987, 0.2834, 0.8025, 0.2719, 0.005569, 0.2769, 0.1025, 0.3663, 0.105, 0.3623, 0.006029, 0.2769, 0.1025, 0.2826, 0.1983, 0.3706, 0.2021, 0.3663, 0.105, 0.2826, 0.1983, 0.2884, 0.2901, 0.3748, 0.2941, 0.3706, 0.2021, 0.2884, 0.2901, 0.2926, 0.3765, 0.3781, 0.3796, 0.3748, 0.2941, 0.2926, 0.3765, 0.2937, 0.4591, 0.3792, 0.4602, 0.3781, 0.3796, 0.2937, 0.4591, 0.2939, 0.5411, 0.3794, 0.5399, 0.3792, 0.4602, 0.2939, 0.5411, 0.2929, 0.6238, 0.3785, 0.6205, 0.3794, 0.5399, 0.2929, 0.6238, 0.2888, 0.7104, 0.3754, 0.7061, 0.3785, 0.6205, 0.2888, 0.7104, 0.2834, 0.8025, 0.3715, 0.7984, 0.3754, 0.7061, 0.2834, 0.8025, 0.2779, 0.8987, 0.3676, 0.8958, 0.3715, 0.7984, 0.3623, 0.006029, 0.3663, 0.105, 0.4541, 0.1049, 0.4524, 0.004989, 0.3663, 0.105, 0.3706, 0.2021, 0.4558, 0.2026, 0.4541, 0.1049, 0.3706, 0.2021, 0.3748, 0.2941, 0.4574, 0.295, 0.4558, 0.2026, 0.3748, 0.2941, 0.3781, 0.3796, 0.4587, 0.3805, 0.4574, 0.295, 0.3781, 0.3796, 0.3792, 0.4602, 0.4592, 0.4605, 0.4587, 0.3805, 0.3792, 0.4602, 0.3794, 0.5399, 0.4594, 0.5394, 0.4592, 0.4605, 0.3794, 0.5399, 0.3785, 0.6205, 0.4591, 0.6194, 0.4594, 0.5394, 0.3785, 0.6205, 0.3754, 0.7061, 0.4581, 0.705, 0.4591, 0.6194, 0.3754, 0.7061, 0.3715, 0.7984, 0.4569, 0.7975, 0.4581, 0.705, 0.3715, 0.7984, 0.3676, 0.8958, 0.4557, 0.8954, 0.4569, 0.7975, 0.4524, 0.004989, 0.4541, 0.1049, 0.5419, 0.1046, 0.5428, 0.0043, 0.4541, 0.1049, 0.4558, 0.2026, 0.5407, 0.2025, 0.5419, 0.1046, 0.4558, 0.2026, 0.4574, 0.295, 0.5394, 0.295, 0.5407, 0.2025, 0.4574, 0.295, 0.4587, 0.3805, 0.5384, 0.3806, 0.5394, 0.295, 0.4587, 0.3805, 0.4592, 0.4605, 0.5381, 0.4605, 0.5384, 0.3806, 0.4592, 0.4605, 0.4594, 0.5394, 0.5383, 0.5395, 0.5381, 0.4605, 0.4594, 0.5394, 0.4591, 0.6194, 0.5389, 0.6195, 0.5383, 0.5395, 0.4591, 0.6194, 0.4581, 0.705, 0.5401, 0.7049, 0.5389, 0.6195, 0.4581, 0.705, 0.4569, 0.7975, 0.5417, 0.7973, 0.5401, 0.7049, 0.4569, 0.7975, 0.4557, 0.8954, 0.5434, 0.895, 0.5417, 0.7973, 0.5428, 0.0043, 0.5419, 0.1046, 0.63, 0.1041, 0.6334, 0.004788, 0.5419, 0.1046, 0.5407, 0.2025, 0.6261, 0.2016, 0.63, 0.1041, 0.5407, 0.2025, 0.5394, 0.295, 0.6221, 0.2938, 0.6261, 0.2016, 0.5394, 0.295, 0.5384, 0.3806, 0.619, 0.3794, 0.6221, 0.2938, 0.5384, 0.3806, 0.5381, 0.4605, 0.6181, 0.46, 0.619, 0.3794, 0.5381, 0.4605, 0.5383, 0.5395, 0.6184, 0.5398, 0.6181, 0.46, 0.5383, 0.5395, 0.5389, 0.6195, 0.6195, 0.6204, 0.6184, 0.5398, 0.5389, 0.6195, 0.5401, 0.7049, 0.6227, 0.7058, 0.6195, 0.6204, 0.5401, 0.7049, 0.5417, 0.7973, 0.627, 0.7978, 0.6227, 0.7058, 0.5417, 0.7973, 0.5434, 0.895, 0.6313, 0.895, 0.627, 0.7978, 0.6334, 0.004788, 0.63, 0.1041, 0.7197, 0.1013, 0.7243, 0.00393, 0.63, 0.1041, 0.6261, 0.2016, 0.7142, 0.1975, 0.7197, 0.1013, 0.6261, 0.2016, 0.6221, 0.2938, 0.7087, 0.2895, 0.7142, 0.1975, 0.6221, 0.2938, 0.619, 0.3794, 0.7046, 0.3761, 0.7087, 0.2895, 0.619, 0.3794, 0.6181, 0.46, 0.7037, 0.4588, 0.7046, 0.3761, 0.6181, 0.46, 0.6184, 0.5398, 0.7038, 0.5408, 0.7037, 0.4588, 0.6184, 0.5398, 0.6195, 0.6204, 0.7049, 0.6234, 0.7038, 0.5408, 0.6195, 0.6204, 0.6227, 0.7058, 0.7092, 0.7098, 0.7049, 0.6234, 0.6227, 0.7058, 0.627, 0.7978, 0.7149, 0.8016, 0.7092, 0.7098, 0.627, 0.7978, 0.6313, 0.895, 0.7207, 0.8974, 0.7149, 0.8016, 0.7243, 0.00393, 0.7197, 0.1013, 0.8115, 0.09722, 0.8157, 0.002358, 0.7197, 0.1013, 0.7142, 0.1975, 0.8061, 0.1919, 0.8115, 0.09722, 0.7142, 0.1975, 0.7087, 0.2895, 0.8007, 0.2838, 0.8061, 0.1919, 0.7087, 0.2895, 0.7046, 0.3761, 0.7968, 0.372, 0.8007, 0.2838, 0.7046, 0.3761, 0.7037, 0.4588, 0.7962, 0.4574, 0.7968, 0.372, 0.7037, 0.4588, 0.7038, 0.5408, 0.7962, 0.5422, 0.7962, 0.4574, 0.7038, 0.5408, 0.7049, 0.6234, 0.797, 0.6274, 0.7962, 0.5422, 0.7049, 0.6234, 0.7092, 0.7098, 0.8009, 0.7153, 0.797, 0.6274, 0.7092, 0.7098, 0.7149, 0.8016, 0.8065, 0.8069, 0.8009, 0.7153, 0.7149, 0.8016, 0.7207, 0.8974, 0.8121, 0.9012, 0.8065, 0.8069, 0.8157, 0.002358, 0.8115, 0.09722, 0.9044, 0.09332, 0.9069, 0.0008876, 0.8115, 0.09722, 0.8061, 0.1919, 0.9008, 0.1863, 0.9044, 0.09332, 0.8061, 0.1919, 0.8007, 0.2838, 0.8969, 0.2781, 0.9008, 0.1863, 0.8007, 0.2838, 0.7968, 0.372, 0.8943, 0.3678, 0.8969, 0.2781, 0.7968, 0.372, 0.7962, 0.4574, 0.894, 0.4559, 0.8943, 0.3678, 0.7962, 0.4574, 0.7962, 0.5422, 0.8939, 0.5436, 0.894, 0.4559, 0.7962, 0.5422, 0.797, 0.6274, 0.8941, 0.6315, 0.8939, 0.5436, 0.797, 0.6274, 0.8009, 0.7153, 0.8968, 0.7209, 0.8941, 0.6315, 0.8009, 0.7153, 0.8065, 0.8069, 0.9008, 0.8123, 0.8968, 0.7209, 0.8065, 0.8069, 0.8121, 0.9012, 0.9047, 0.9048, 0.9008, 0.8123, 0.9069, 0.0008876, 0.9044, 0.09332, 0.9969, 0.09062, 0.9974, 9.986e-05, 0.9044, 0.09332, 0.9008, 0.1863, 0.9956, 0.1819, 0.9969, 0.09062, 0.9008, 0.1863, 0.8969, 0.2781, 0.9943, 0.2732, 0.9956, 0.1819, 0.8969, 0.2781, 0.8943, 0.3678, 0.9936, 0.3641, 0.9943, 0.2732, 0.8943, 0.3678, 0.894, 0.4559, 0.9943, 0.4547, 0.9936, 0.3641, 0.894, 0.4559, 0.8939, 0.5436, 0.9938, 0.5452, 0.9943, 0.4547, 0.8939, 0.5436, 0.8941, 0.6315, 0.993, 0.6353, 0.9938, 0.5452, 0.8941, 0.6315, 0.8968, 0.7209, 0.9937, 0.7257, 0.993, 0.6353, 0.8968, 0.7209, 0.9008, 0.8123, 0.9952, 0.8165, 0.9937, 0.7257, 0.9008, 0.8123, 0.9047, 0.9048, 0.9966, 0.9073, 0.9952, 0.8165, 0.9943, 0.4547, 0.9943, 0.4547, 0.9938, 0.5452, 0.9938, 0.5452, 0.2719, 0.005569, 0.2719, 0.005569, 0.3623, 0.006029, 0.3623, 0.006029, 9.986e-05, 0.9999, 9.986e-05, 0.9999, 0.0006648, 0.9094, 0.0006648, 0.9094, 0.8166, 0.9956, 0.8166, 0.9956, 0.7257, 0.9943, 0.7257, 0.9943, 0.003188, 0.5452, 0.003188, 0.5452, 0.003659, 0.4548, 0.003659, 0.4548, 0.3641, 0.9952, 0.3641, 0.9952, 0.2732, 0.996, 0.2732, 0.996, 0.0008834, 0.09257, 0.0008834, 0.09257, 9.986e-05, 0.002498, 9.986e-05, 0.002498, 0.9956, 0.1819, 0.9956, 0.1819, 0.9943, 0.2732, 0.9943, 0.2732, 0.5428, 0.0043, 0.5428, 0.0043, 0.6334, 0.004788, 0.6334, 0.004788, 0.993, 0.6353, 0.993, 0.6353, 0.9937, 0.7257, 0.9937, 0.7257, 0.09017, 0.003072, 0.09017, 0.003072, 0.181, 0.0043, 0.181, 0.0043, 0.001911, 0.8181, 0.001911, 0.8181, 0.003259, 0.7267, 0.003259, 0.7267, 0.6353, 0.9939, 0.6353, 0.9939, 0.5452, 0.9949, 0.5452, 0.9949, 9.986e-05, 0.002498, 9.986e-05, 0.002498, 0.09017, 0.003072, 0.09017, 0.003072, 0.004483, 0.3647, 0.004483, 0.3647, 0.003808, 0.2743, 0.003808, 0.2743, 0.1819, 0.9976, 0.1819, 0.9976, 0.09062, 0.9991, 0.09062, 0.9991, 0.8157, 0.002358, 0.8157, 0.002358, 0.9069, 0.0008876, 0.9069, 0.0008876, 0.9936, 0.3641, 0.9936, 0.3641, 0.9943, 0.4547, 0.9943, 0.4547, 0.3623, 0.006029, 0.3623, 0.006029, 0.4524, 0.004989, 0.4524, 0.004989, 0.9952, 0.8165, 0.9952, 0.8165, 0.9966, 0.9073, 0.9966, 0.9073, 0.9074, 0.9968, 0.9074, 0.9968, 0.8166, 0.9956, 0.8166, 0.9956, 0.003896, 0.6358, 0.003896, 0.6358, 0.003188, 0.5452, 0.003188, 0.5452, 0.4547, 0.9956, 0.4547, 0.9956, 0.3641, 0.9952, 0.3641, 0.9952, 0.9966, 0.9073, 0.9966, 0.9073, 0.9974, 0.9974, 0.9974, 0.9974, 0.002325, 0.1834, 0.002325, 0.1834, 0.0008834, 0.09257, 0.0008834, 0.09257, 0.9969, 0.09062, 0.9969, 0.09062, 0.9956, 0.1819, 0.9956, 0.1819, 0.6334, 0.004788, 0.6334, 0.004788, 0.7243, 0.00393, 0.7243, 0.00393, 0.9938, 0.5452, 0.9938, 0.5452, 0.993, 0.6353, 0.993, 0.6353, 0.181, 0.0043, 0.181, 0.0043, 0.2719, 0.005569, 0.2719, 0.005569, 0.0006648, 0.9094, 0.0006648, 0.9094, 0.001911, 0.8181, 0.001911, 0.8181, 0.7257, 0.9943, 0.7257, 0.9943, 0.6353, 0.9939, 0.6353, 0.9939, 0.003659, 0.4548, 0.003659, 0.4548, 0.004483, 0.3647, 0.004483, 0.3647, 0.2732, 0.996, 0.2732, 0.996, 0.1819, 0.9976, 0.1819, 0.9976, 0.9069, 0.0008876, 0.9069, 0.0008876, 0.9974, 9.986e-05, 0.9974, 9.986e-05, 0.9943, 0.2732, 0.9943, 0.2732, 0.9936, 0.3641, 0.9936, 0.3641, 0.4524, 0.004989, 0.4524, 0.004989, 0.5428, 0.0043, 0.5428, 0.0043, 0.9937, 0.7257, 0.9937, 0.7257, 0.9952, 0.8165, 0.9952, 0.8165, 0.9974, 0.9974, 0.9974, 0.9974, 0.9074, 0.9968, 0.9074, 0.9968, 0.003259, 0.7267, 0.003259, 0.7267, 0.003896, 0.6358, 0.003896, 0.6358, 0.5452, 0.9949, 0.5452, 0.9949, 0.4547, 0.9956, 0.4547, 0.9956, 0.09062, 0.9991, 0.09062, 0.9991, 9.986e-05, 0.9999, 9.986e-05, 0.9999, 0.003808, 0.2743, 0.003808, 0.2743, 0.002325, 0.1834, 0.002325, 0.1834, 0.9974, 9.986e-05, 0.9974, 9.986e-05, 0.9969, 0.09062, 0.9969, 0.09062, 0.7243, 0.00393, 0.7243, 0.00393, 0.8157, 0.002358, 0.8157, 0.002358])
me_plane_001.use_remesh_preserve_volume = False
me_plane_001.use_remesh_preserve_attributes = False
me_plane_001.use_mirror_vertex_groups = False
me_plane_001.update()
me_plane = bpy.data.meshes.new('Plane')
me_plane.from_pydata([(7.825, -7.824, 0.09983), (-7.834, -7.834, 0.1382), (7.755, 7.755, -0.2823), (-7.783, 7.782, -0.1307), (6.555, -7.891, 0.2918), (5.117, -7.924, 0.6359), (3.718, -8.064, 1.208), (2.21, -7.988, 1.199), (0.7296, -7.872, 1.031), (-0.7225, -7.801, 0.8884), (-2.18, -7.859, 0.9272), (-3.651, -7.906, 0.8447), (-5.129, -7.934, 0.684), (-6.628, -7.975, 0.6371), (6.575, 7.91, 0.3744), (5.048, 7.814, 0.3276), (3.672, 7.963, 0.9695), (2.186, 7.892, 0.9973), (0.7323, 7.921, 1.125), (-0.7156, 7.692, 0.6733), (-2.178, 7.833, 0.8788), (-3.687, 7.987, 1.032), (-5.124, 7.931, 0.6601), (-6.549, 7.885, 0.259), (7.931, -6.59, 0.4608), (7.913, -5.111, 0.6139), (8.001, -3.693, 1.065), (7.843, -2.174, 0.8961), (7.998, -0.7334, 1.275), (7.87, 0.7268, 1.026), (7.96, 2.201, 1.136), (7.929, 3.66, 0.8971), (7.972, 5.153, 0.7928), (7.947, 6.603, 0.5032), (-7.935, 6.595, 0.4826), (-7.815, 5.051, 0.3385), (-7.88, 3.639, 0.7782), (-7.767, 2.157, 0.738), (-7.834, 0.7251, 0.9532), (-7.662, -0.7146, 0.6165), (-7.853, -2.182, 0.919), (-7.982, -3.685, 1.022), (-7.944, -5.133, 0.7044), (-7.948, -6.605, 0.5254), (-6.603, -6.604, 0.7985), (-6.597, -5.127, 1.125), (-6.729, -3.728, 1.779), (-6.681, -2.223, 1.907), (-6.373, -0.7191, 1.396), (-6.442, 0.7218, 1.528), (-6.513, 2.179, 1.565), (-6.715, 3.722, 1.748), (-6.588, 5.122, 1.095), (-6.554, 6.554, 0.6087), (-5.144, -6.617, 1.184), (-5.138, -5.136, 1.667), (-5.244, -3.733, 2.381), (-5.327, -2.267, 2.867), (-5.01, -0.725, 2.337), (-5.083, 0.7274, 2.48), (-5.062, 2.171, 2.308), (-5.032, 3.595, 1.888), (-5.181, 5.18, 1.787), (-5.126, 6.594, 1.114), (-3.688, -6.651, 1.603), (-3.646, -5.105, 2.061), (-3.686, -3.68, 2.755), (-3.777, -2.252, 3.389), (-3.656, -0.7343, 3.232), (-3.603, 0.7241, 3.1), (-3.673, 2.198, 3.12), (-3.52, 3.521, 2.286), (-3.554, 4.966, 1.737), (-3.706, 6.692, 1.693), (-2.22, -6.697, 1.934), (-2.191, -5.122, 2.433), (-2.205, -3.673, 3.126), (-2.226, -2.224, 3.677), (-2.165, -0.7245, 3.591), (-2.177, 0.729, 3.674), (-2.204, 2.211, 3.607), (-2.224, 3.73, 3.272), (-2.141, 4.972, 2.121), (-2.207, 6.648, 1.835), (-0.7391, -6.679, 1.986), (-0.7303, -5.134, 2.578), (-0.7181, -3.556, 2.983), (-0.7301, -2.173, 3.639), (-0.7171, -0.7166, 3.743), (-0.7436, 0.7492, 4.116), (-0.7482, 2.274, 4.078), (-0.7423, 3.716, 3.396), (-0.7198, 5.04, 2.396), (-0.7372, 6.703, 2.031), (0.7201, -6.457, 1.557), (0.7278, -5.11, 2.534), (0.7273, -3.624, 3.142), (0.7113, -2.119, 3.407), (0.7259, -0.7249, 3.878), (0.7225, 0.7301, 3.844), (0.7541, 2.281, 4.103), (0.7275, 3.636, 3.193), (0.7296, 5.131, 2.574), (0.7364, 6.714, 2.054), (2.185, -6.543, 1.626), (2.168, -5.055, 2.291), (2.191, -3.652, 3.067), (2.179, -2.177, 3.452), (2.121, -0.7124, 3.42), (2.175, 0.7326, 3.644), (2.259, 2.267, 3.874), (2.202, 3.667, 3.121), (2.151, 5.01, 2.196), (2.183, 6.558, 1.653), (3.708, -6.688, 1.689), (3.618, -5.065, 1.966), (3.649, -3.649, 2.654), (3.689, -2.21, 3.163), (3.606, -0.7247, 3.094), (3.609, 0.7237, 3.11), (3.62, 2.178, 2.997), (3.644, 3.641, 2.634), (3.575, 4.996, 1.807), (3.667, 6.608, 1.507), (5.116, -6.584, 1.087), (5.045, -5.048, 1.412), (5.021, -3.587, 1.863), (5.092, -2.179, 2.37), (5.201, -0.7353, 2.713), (5.154, 0.7303, 2.621), (5.066, 2.173, 2.315), (5.157, 3.681, 2.182), (5.105, 5.103, 1.572), (5.132, 6.598, 1.137), (6.539, -6.541, 0.5587), (6.494, -5.048, 0.838), (6.68, -3.701, 1.666), (6.558, -2.185, 1.654), (6.726, -0.738, 2.077), (6.641, 0.733, 1.913), (6.641, 2.207, 1.822), (6.679, 3.702, 1.663), (6.516, 5.068, 0.9091), (6.642, 6.644, 0.9525)], [], [(143, 33, 2, 14), (34, 53, 23, 3), (53, 63, 22, 23), (63, 73, 21, 22), (73, 83, 20, 21), (83, 93, 19, 20), (93, 103, 18, 19), (103, 113, 17, 18), (113, 123, 16, 17), (123, 133, 15, 16), (133, 143, 14, 15), (1, 13, 44, 43), (43, 44, 45, 42), (42, 45, 46, 41), (41, 46, 47, 40), (40, 47, 48, 39), (39, 48, 49, 38), (38, 49, 50, 37), (37, 50, 51, 36), (36, 51, 52, 35), (35, 52, 53, 34), (13, 12, 54, 44), (44, 54, 55, 45), (45, 55, 56, 46), (46, 56, 57, 47), (47, 57, 58, 48), (48, 58, 59, 49), (49, 59, 60, 50), (50, 60, 61, 51), (51, 61, 62, 52), (52, 62, 63, 53), (12, 11, 64, 54), (54, 64, 65, 55), (55, 65, 66, 56), (56, 66, 67, 57), (57, 67, 68, 58), (58, 68, 69, 59), (59, 69, 70, 60), (60, 70, 71, 61), (61, 71, 72, 62), (62, 72, 73, 63), (11, 10, 74, 64), (64, 74, 75, 65), (65, 75, 76, 66), (66, 76, 77, 67), (67, 77, 78, 68), (68, 78, 79, 69), (69, 79, 80, 70), (70, 80, 81, 71), (71, 81, 82, 72), (72, 82, 83, 73), (10, 9, 84, 74), (74, 84, 85, 75), (75, 85, 86, 76), (76, 86, 87, 77), (77, 87, 88, 78), (78, 88, 89, 79), (79, 89, 90, 80), (80, 90, 91, 81), (81, 91, 92, 82), (82, 92, 93, 83), (9, 8, 94, 84), (84, 94, 95, 85), (85, 95, 96, 86), (86, 96, 97, 87), (87, 97, 98, 88), (88, 98, 99, 89), (89, 99, 100, 90), (90, 100, 101, 91), (91, 101, 102, 92), (92, 102, 103, 93), (8, 7, 104, 94), (94, 104, 105, 95), (95, 105, 106, 96), (96, 106, 107, 97), (97, 107, 108, 98), (98, 108, 109, 99), (99, 109, 110, 100), (100, 110, 111, 101), (101, 111, 112, 102), (102, 112, 113, 103), (7, 6, 114, 104), (104, 114, 115, 105), (105, 115, 116, 106), (106, 116, 117, 107), (107, 117, 118, 108), (108, 118, 119, 109), (109, 119, 120, 110), (110, 120, 121, 111), (111, 121, 122, 112), (112, 122, 123, 113), (6, 5, 124, 114), (114, 124, 125, 115), (115, 125, 126, 116), (116, 126, 127, 117), (117, 127, 128, 118), (118, 128, 129, 119), (119, 129, 130, 120), (120, 130, 131, 121), (121, 131, 132, 122), (122, 132, 133, 123), (5, 4, 134, 124), (124, 134, 135, 125), (125, 135, 136, 126), (126, 136, 137, 127), (127, 137, 138, 128), (128, 138, 139, 129), (129, 139, 140, 130), (130, 140, 141, 131), (131, 141, 142, 132), (132, 142, 143, 133), (4, 0, 24, 134), (134, 24, 25, 135), (135, 25, 26, 136), (136, 26, 27, 137), (137, 27, 28, 138), (138, 28, 29, 139), (139, 29, 30, 140), (140, 30, 31, 141), (141, 31, 32, 142), (142, 32, 33, 143)])
me_plane.polygons.foreach_set('use_smooth', [True] * 121)
_uv = me_plane.uv_layers.new(name='UVMap')
_uv.uv.foreach_set('vector', [0.9047, 0.9048, 0.9966, 0.9073, 0.9974, 0.9974, 0.9074, 0.9968, 0.0006648, 0.9094, 0.0931, 0.9067, 0.09062, 0.9991, 9.986e-05, 0.9999, 0.0931, 0.9067, 0.1861, 0.9028, 0.1819, 0.9976, 0.09062, 0.9991, 0.1861, 0.9028, 0.2779, 0.8987, 0.2732, 0.996, 0.1819, 0.9976, 0.2779, 0.8987, 0.3676, 0.8958, 0.3641, 0.9952, 0.2732, 0.996, 0.3676, 0.8958, 0.4557, 0.8954, 0.4547, 0.9956, 0.3641, 0.9952, 0.4557, 0.8954, 0.5434, 0.895, 0.5452, 0.9949, 0.4547, 0.9956, 0.5434, 0.895, 0.6313, 0.895, 0.6353, 0.9939, 0.5452, 0.9949, 0.6313, 0.895, 0.7207, 0.8974, 0.7257, 0.9943, 0.6353, 0.9939, 0.7207, 0.8974, 0.8121, 0.9012, 0.8166, 0.9956, 0.7257, 0.9943, 0.8121, 0.9012, 0.9047, 0.9048, 0.9074, 0.9968, 0.8166, 0.9956, 9.986e-05, 0.002498, 0.09017, 0.003072, 0.09287, 0.09505, 0.0008834, 0.09257, 0.0008834, 0.09257, 0.09287, 0.09505, 0.09674, 0.1876, 0.002325, 0.1834, 0.002325, 0.1834, 0.09674, 0.1876, 0.1007, 0.279, 0.003808, 0.2743, 0.003808, 0.2743, 0.1007, 0.279, 0.1034, 0.3684, 0.004483, 0.3647, 0.004483, 0.3647, 0.1034, 0.3684, 0.1036, 0.4563, 0.003659, 0.4548, 0.003659, 0.4548, 0.1036, 0.4563, 0.1035, 0.544, 0.003188, 0.5452, 0.003188, 0.5452, 0.1035, 0.544, 0.1033, 0.6321, 0.003896, 0.6358, 0.003896, 0.6358, 0.1033, 0.6321, 0.1006, 0.7219, 0.003259, 0.7267, 0.003259, 0.7267, 0.1006, 0.7219, 0.09677, 0.8137, 0.001911, 0.8181, 0.001911, 0.8181, 0.09677, 0.8137, 0.0931, 0.9067, 0.0006648, 0.9094, 0.09017, 0.003072, 0.181, 0.0043, 0.1854, 0.09871, 0.09287, 0.09505, 0.09287, 0.09505, 0.1854, 0.09871, 0.191, 0.193, 0.09674, 0.1876, 0.09674, 0.1876, 0.191, 0.193, 0.1966, 0.2846, 0.1007, 0.279, 0.1007, 0.279, 0.1966, 0.2846, 0.2006, 0.3725, 0.1034, 0.3684, 0.1034, 0.3684, 0.2006, 0.3725, 0.2013, 0.4578, 0.1036, 0.4563, 0.1036, 0.4563, 0.2013, 0.4578, 0.2014, 0.5426, 0.1035, 0.544, 0.1035, 0.544, 0.2014, 0.5426, 0.2007, 0.628, 0.1033, 0.6321, 0.1033, 0.6321, 0.2007, 0.628, 0.1968, 0.7161, 0.1006, 0.7219, 0.1006, 0.7219, 0.1968, 0.7161, 0.1914, 0.8081, 0.09677, 0.8137, 0.09677, 0.8137, 0.1914, 0.8081, 0.1861, 0.9028, 0.0931, 0.9067, 0.181, 0.0043, 0.2719, 0.005569, 0.2769, 0.1025, 0.1854, 0.09871, 0.1854, 0.09871, 0.2769, 0.1025, 0.2826, 0.1983, 0.191, 0.193, 0.191, 0.193, 0.2826, 0.1983, 0.2884, 0.2901, 0.1966, 0.2846, 0.1966, 0.2846, 0.2884, 0.2901, 0.2926, 0.3765, 0.2006, 0.3725, 0.2006, 0.3725, 0.2926, 0.3765, 0.2937, 0.4591, 0.2013, 0.4578, 0.2013, 0.4578, 0.2937, 0.4591, 0.2939, 0.5411, 0.2014, 0.5426, 0.2014, 0.5426, 0.2939, 0.5411, 0.2929, 0.6238, 0.2007, 0.628, 0.2007, 0.628, 0.2929, 0.6238, 0.2888, 0.7104, 0.1968, 0.7161, 0.1968, 0.7161, 0.2888, 0.7104, 0.2834, 0.8025, 0.1914, 0.8081, 0.1914, 0.8081, 0.2834, 0.8025, 0.2779, 0.8987, 0.1861, 0.9028, 0.2719, 0.005569, 0.3623, 0.006029, 0.3663, 0.105, 0.2769, 0.1025, 0.2769, 0.1025, 0.3663, 0.105, 0.3706, 0.2021, 0.2826, 0.1983, 0.2826, 0.1983, 0.3706, 0.2021, 0.3748, 0.2941, 0.2884, 0.2901, 0.2884, 0.2901, 0.3748, 0.2941, 0.3781, 0.3796, 0.2926, 0.3765, 0.2926, 0.3765, 0.3781, 0.3796, 0.3792, 0.4602, 0.2937, 0.4591, 0.2937, 0.4591, 0.3792, 0.4602, 0.3794, 0.5399, 0.2939, 0.5411, 0.2939, 0.5411, 0.3794, 0.5399, 0.3785, 0.6205, 0.2929, 0.6238, 0.2929, 0.6238, 0.3785, 0.6205, 0.3754, 0.7061, 0.2888, 0.7104, 0.2888, 0.7104, 0.3754, 0.7061, 0.3715, 0.7984, 0.2834, 0.8025, 0.2834, 0.8025, 0.3715, 0.7984, 0.3676, 0.8958, 0.2779, 0.8987, 0.3623, 0.006029, 0.4524, 0.004989, 0.4541, 0.1049, 0.3663, 0.105, 0.3663, 0.105, 0.4541, 0.1049, 0.4558, 0.2026, 0.3706, 0.2021, 0.3706, 0.2021, 0.4558, 0.2026, 0.4574, 0.295, 0.3748, 0.2941, 0.3748, 0.2941, 0.4574, 0.295, 0.4587, 0.3805, 0.3781, 0.3796, 0.3781, 0.3796, 0.4587, 0.3805, 0.4592, 0.4605, 0.3792, 0.4602, 0.3792, 0.4602, 0.4592, 0.4605, 0.4594, 0.5394, 0.3794, 0.5399, 0.3794, 0.5399, 0.4594, 0.5394, 0.4591, 0.6194, 0.3785, 0.6205, 0.3785, 0.6205, 0.4591, 0.6194, 0.4581, 0.705, 0.3754, 0.7061, 0.3754, 0.7061, 0.4581, 0.705, 0.4569, 0.7975, 0.3715, 0.7984, 0.3715, 0.7984, 0.4569, 0.7975, 0.4557, 0.8954, 0.3676, 0.8958, 0.4524, 0.004989, 0.5428, 0.0043, 0.5419, 0.1046, 0.4541, 0.1049, 0.4541, 0.1049, 0.5419, 0.1046, 0.5407, 0.2025, 0.4558, 0.2026, 0.4558, 0.2026, 0.5407, 0.2025, 0.5394, 0.295, 0.4574, 0.295, 0.4574, 0.295, 0.5394, 0.295, 0.5384, 0.3806, 0.4587, 0.3805, 0.4587, 0.3805, 0.5384, 0.3806, 0.5381, 0.4605, 0.4592, 0.4605, 0.4592, 0.4605, 0.5381, 0.4605, 0.5383, 0.5395, 0.4594, 0.5394, 0.4594, 0.5394, 0.5383, 0.5395, 0.5389, 0.6195, 0.4591, 0.6194, 0.4591, 0.6194, 0.5389, 0.6195, 0.5401, 0.7049, 0.4581, 0.705, 0.4581, 0.705, 0.5401, 0.7049, 0.5417, 0.7973, 0.4569, 0.7975, 0.4569, 0.7975, 0.5417, 0.7973, 0.5434, 0.895, 0.4557, 0.8954, 0.5428, 0.0043, 0.6334, 0.004788, 0.63, 0.1041, 0.5419, 0.1046, 0.5419, 0.1046, 0.63, 0.1041, 0.6261, 0.2016, 0.5407, 0.2025, 0.5407, 0.2025, 0.6261, 0.2016, 0.6221, 0.2938, 0.5394, 0.295, 0.5394, 0.295, 0.6221, 0.2938, 0.619, 0.3794, 0.5384, 0.3806, 0.5384, 0.3806, 0.619, 0.3794, 0.6181, 0.46, 0.5381, 0.4605, 0.5381, 0.4605, 0.6181, 0.46, 0.6184, 0.5398, 0.5383, 0.5395, 0.5383, 0.5395, 0.6184, 0.5398, 0.6195, 0.6204, 0.5389, 0.6195, 0.5389, 0.6195, 0.6195, 0.6204, 0.6227, 0.7058, 0.5401, 0.7049, 0.5401, 0.7049, 0.6227, 0.7058, 0.627, 0.7978, 0.5417, 0.7973, 0.5417, 0.7973, 0.627, 0.7978, 0.6313, 0.895, 0.5434, 0.895, 0.6334, 0.004788, 0.7243, 0.00393, 0.7197, 0.1013, 0.63, 0.1041, 0.63, 0.1041, 0.7197, 0.1013, 0.7142, 0.1975, 0.6261, 0.2016, 0.6261, 0.2016, 0.7142, 0.1975, 0.7087, 0.2895, 0.6221, 0.2938, 0.6221, 0.2938, 0.7087, 0.2895, 0.7046, 0.3761, 0.619, 0.3794, 0.619, 0.3794, 0.7046, 0.3761, 0.7037, 0.4588, 0.6181, 0.46, 0.6181, 0.46, 0.7037, 0.4588, 0.7038, 0.5408, 0.6184, 0.5398, 0.6184, 0.5398, 0.7038, 0.5408, 0.7049, 0.6234, 0.6195, 0.6204, 0.6195, 0.6204, 0.7049, 0.6234, 0.7092, 0.7098, 0.6227, 0.7058, 0.6227, 0.7058, 0.7092, 0.7098, 0.7149, 0.8016, 0.627, 0.7978, 0.627, 0.7978, 0.7149, 0.8016, 0.7207, 0.8974, 0.6313, 0.895, 0.7243, 0.00393, 0.8157, 0.002358, 0.8115, 0.09722, 0.7197, 0.1013, 0.7197, 0.1013, 0.8115, 0.09722, 0.8061, 0.1919, 0.7142, 0.1975, 0.7142, 0.1975, 0.8061, 0.1919, 0.8007, 0.2838, 0.7087, 0.2895, 0.7087, 0.2895, 0.8007, 0.2838, 0.7968, 0.372, 0.7046, 0.3761, 0.7046, 0.3761, 0.7968, 0.372, 0.7962, 0.4574, 0.7037, 0.4588, 0.7037, 0.4588, 0.7962, 0.4574, 0.7962, 0.5422, 0.7038, 0.5408, 0.7038, 0.5408, 0.7962, 0.5422, 0.797, 0.6274, 0.7049, 0.6234, 0.7049, 0.6234, 0.797, 0.6274, 0.8009, 0.7153, 0.7092, 0.7098, 0.7092, 0.7098, 0.8009, 0.7153, 0.8065, 0.8069, 0.7149, 0.8016, 0.7149, 0.8016, 0.8065, 0.8069, 0.8121, 0.9012, 0.7207, 0.8974, 0.8157, 0.002358, 0.9069, 0.0008876, 0.9044, 0.09332, 0.8115, 0.09722, 0.8115, 0.09722, 0.9044, 0.09332, 0.9008, 0.1863, 0.8061, 0.1919, 0.8061, 0.1919, 0.9008, 0.1863, 0.8969, 0.2781, 0.8007, 0.2838, 0.8007, 0.2838, 0.8969, 0.2781, 0.8943, 0.3678, 0.7968, 0.372, 0.7968, 0.372, 0.8943, 0.3678, 0.894, 0.4559, 0.7962, 0.4574, 0.7962, 0.4574, 0.894, 0.4559, 0.8939, 0.5436, 0.7962, 0.5422, 0.7962, 0.5422, 0.8939, 0.5436, 0.8941, 0.6315, 0.797, 0.6274, 0.797, 0.6274, 0.8941, 0.6315, 0.8968, 0.7209, 0.8009, 0.7153, 0.8009, 0.7153, 0.8968, 0.7209, 0.9008, 0.8123, 0.8065, 0.8069, 0.8065, 0.8069, 0.9008, 0.8123, 0.9047, 0.9048, 0.8121, 0.9012, 0.9069, 0.0008876, 0.9974, 9.986e-05, 0.9969, 0.09062, 0.9044, 0.09332, 0.9044, 0.09332, 0.9969, 0.09062, 0.9956, 0.1819, 0.9008, 0.1863, 0.9008, 0.1863, 0.9956, 0.1819, 0.9943, 0.2732, 0.8969, 0.2781, 0.8969, 0.2781, 0.9943, 0.2732, 0.9936, 0.3641, 0.8943, 0.3678, 0.8943, 0.3678, 0.9936, 0.3641, 0.9943, 0.4547, 0.894, 0.4559, 0.894, 0.4559, 0.9943, 0.4547, 0.9938, 0.5452, 0.8939, 0.5436, 0.8939, 0.5436, 0.9938, 0.5452, 0.993, 0.6353, 0.8941, 0.6315, 0.8941, 0.6315, 0.993, 0.6353, 0.9937, 0.7257, 0.8968, 0.7209, 0.8968, 0.7209, 0.9937, 0.7257, 0.9952, 0.8165, 0.9008, 0.8123, 0.9008, 0.8123, 0.9952, 0.8165, 0.9966, 0.9073, 0.9047, 0.9048])
me_plane.use_remesh_preserve_volume = False
me_plane.use_remesh_preserve_attributes = False
me_plane.use_mirror_vertex_groups = False
me_plane.update()

# ---- objects
ob_col = bpy.data.objects.new('col', me_plane_001)
ob_hump = bpy.data.objects.new('hump', me_plane)

# ---- transforms, parenting, visibility, modifiers, constraints
ob_col.location = (0.0, 0.0, 0.0)
ob_col.lineart.crease_threshold = 0.0
ob_hump.location = (0.0, 0.0, 0.0)
ob_hump.lineart.crease_threshold = 0.0

# ---- collection membership
col_collection_1.objects.link(ob_col)
col_collection_1.objects.link(ob_hump)

# ---- scene / render settings (as saved in the file)
scene.frame_start = 1; scene.frame_end = 250; scene.frame_set(1)
scene.render.engine = 'BLENDER_EEVEE_NEXT'
scene.render.image_settings.color_mode = 'RGB'
scene.render.image_settings.compression = 90
scene.render.resolution_percentage = 50
scene.render.dither_intensity = 0.0
scene.cycles.use_denoising = False
scene.cycles.samples = 10
scene.cycles.sampling_pattern = 'TABULATED_SOBOL'
scene.cycles.light_sampling_threshold = 0.0
scene.cycles.use_adaptive_sampling = False
scene.cycles.use_light_tree = False
scene.cycles.blur_glossy = 0.0
scene.cycles.volume_bounces = 1
scene.cycles.pixel_filter_type = 'GAUSSIAN'
scene.cycles.sample_clamp_indirect = 0.0
scene.view_settings.view_transform = 'Standard'
bpy.context.view_layer.update()

# ---- added for rendering (the .blend has no active camera and no usable light): camera, sun
cam_auto = bpy.data.cameras.new('AutoCamera')
cam_auto.lens = 50.0
cam_auto.sensor_width = 36.0
cam_auto.clip_end = 1000.0
ob_auto_camera = bpy.data.objects.new('AutoCamera', cam_auto)
scene.collection.objects.link(ob_auto_camera)
ob_auto_camera.location = (21.4944, -25.8203, 19.446)
ob_auto_camera.rotation_euler = (1.09748, -7.21219e-08, 0.694738)
scene.camera = ob_auto_camera
light_auto_sun = bpy.data.lights.new('AutoSun', 'SUN')
light_auto_sun.energy = 3.0
light_auto_sun.angle = 0.0523599
ob_auto_sun = bpy.data.objects.new('AutoSun', light_auto_sun)
scene.collection.objects.link(ob_auto_sun)
ob_auto_sun.rotation_euler = (0.872665, 0.174533, 0.523599)
bpy.context.view_layer.update()
